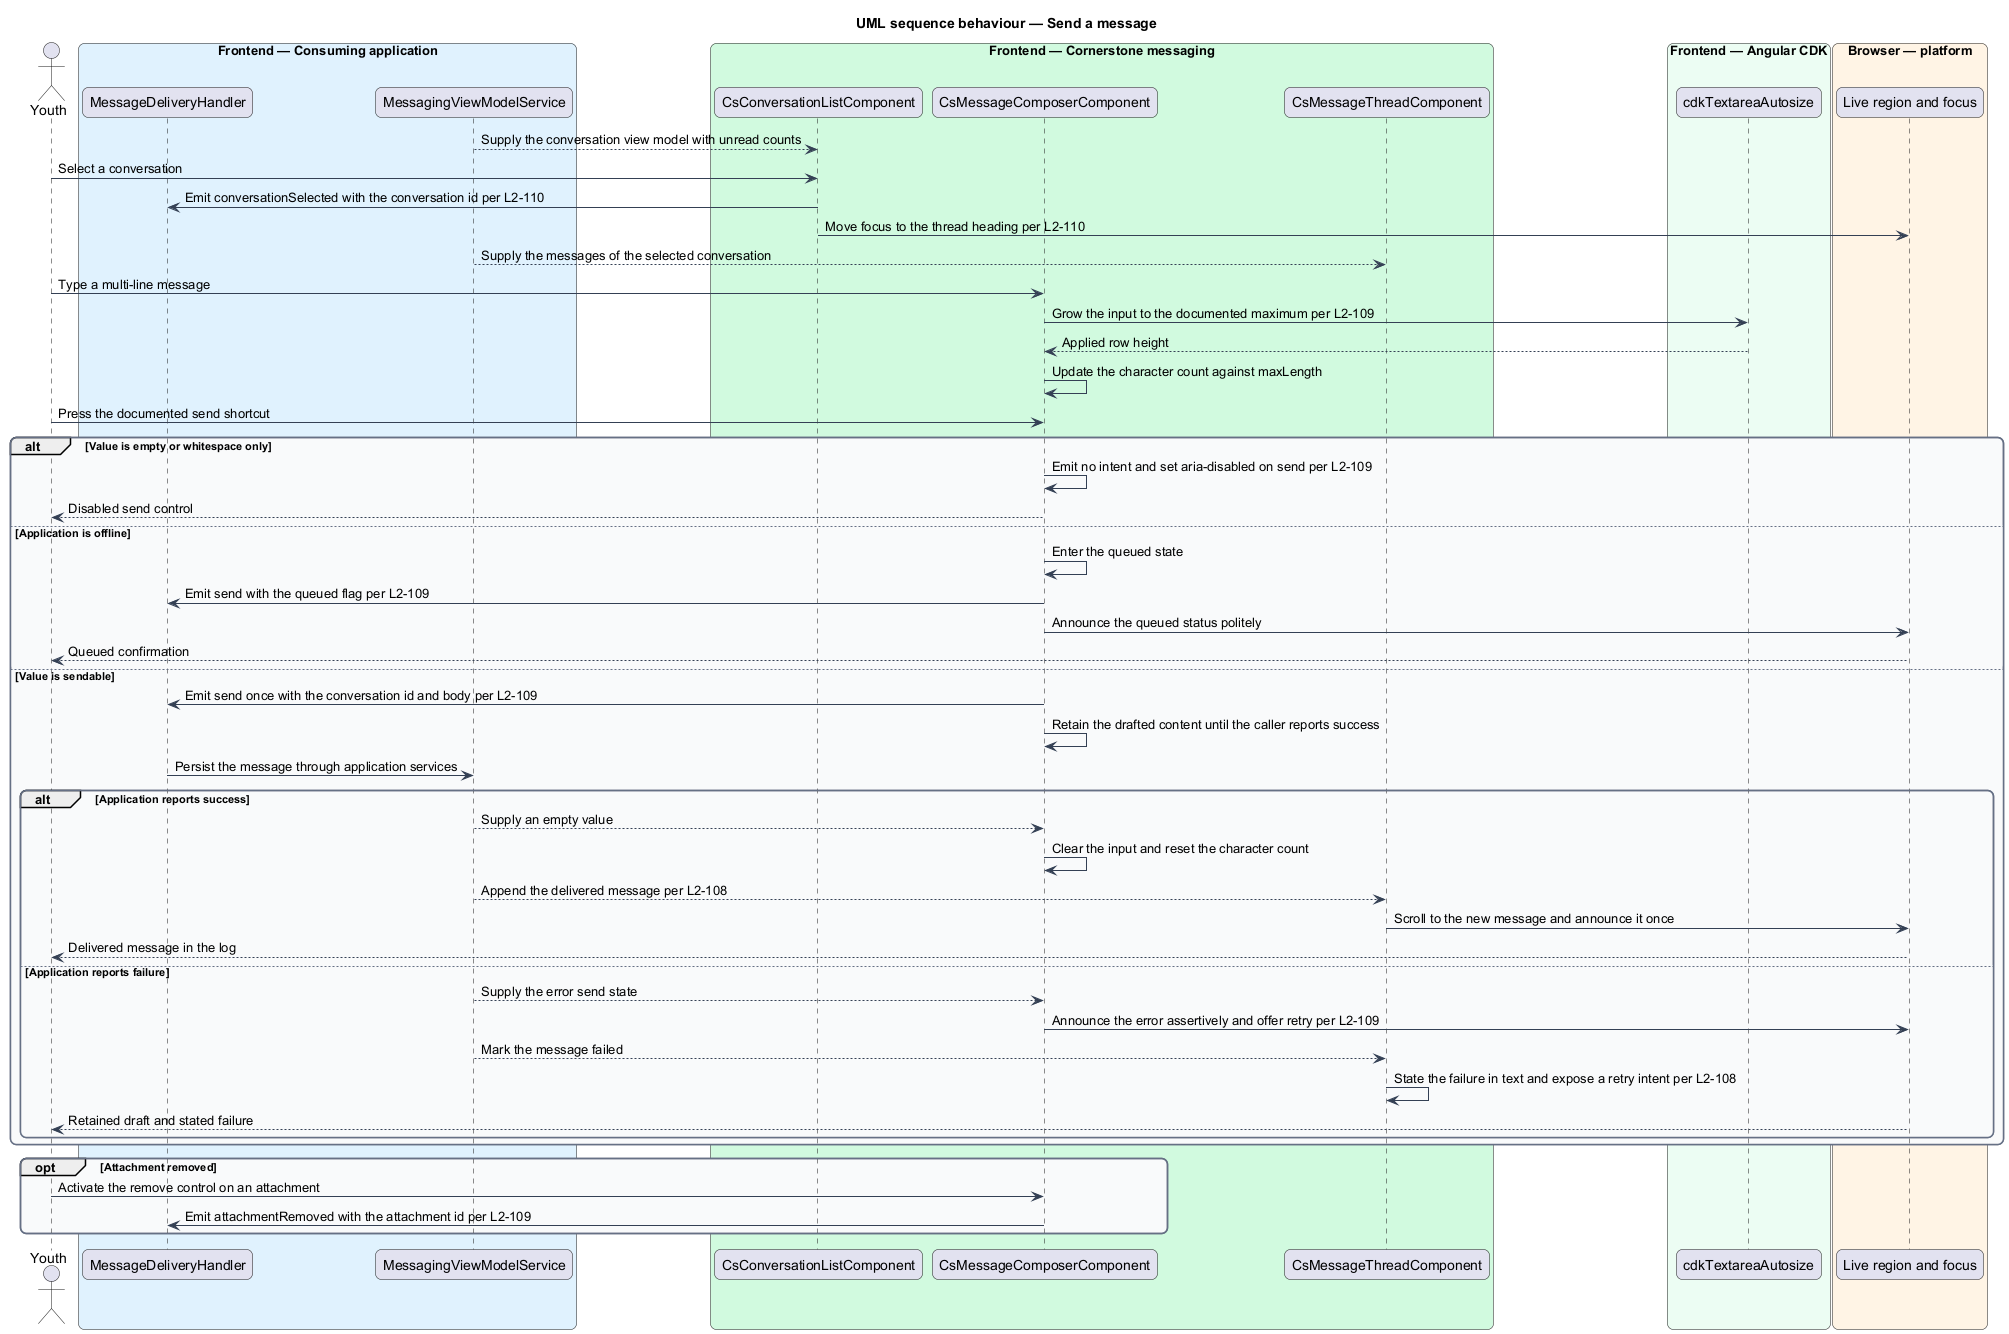

The diagram above was rendered by PlantUML. Its source (embedded in the PNG):
@startuml
title UML sequence behaviour — Send a message
skinparam backgroundColor #FFFFFF
skinparam shadowing false
skinparam roundcorner 12
skinparam defaultFontName Arial
skinparam ArrowColor #344054
skinparam rectangle {
  BorderColor #344054
  FontColor #101828
}
skinparam package {
  BorderColor #667085
  FontColor #101828
  BackgroundColor #F9FAFB
}
actor "Youth" as user
box "Frontend — Consuming application" #E0F2FE
  participant "MessageDeliveryHandler" as delivery
  participant "MessagingViewModelService" as vm
end box
box "Frontend — Cornerstone messaging" #D1FADF
  participant "CsConversationListComponent" as list
  participant "CsMessageComposerComponent" as composer
  participant "CsMessageThreadComponent" as thread
end box
box "Frontend — Angular CDK" #ECFDF3
  participant "cdkTextareaAutosize" as cdk
end box
box "Browser — platform" #FFF4E5
  participant "Live region and focus" as browser
end box

vm --> list : Supply the conversation view model with unread counts
user -> list : Select a conversation
list -> delivery : Emit conversationSelected with the conversation id per L2-110
list -> browser : Move focus to the thread heading per L2-110
vm --> thread : Supply the messages of the selected conversation

user -> composer : Type a multi-line message
composer -> cdk : Grow the input to the documented maximum per L2-109
cdk --> composer : Applied row height
composer -> composer : Update the character count against maxLength

user -> composer : Press the documented send shortcut

alt Value is empty or whitespace only
  composer -> composer : Emit no intent and set aria-disabled on send per L2-109
  composer --> user : Disabled send control
else Application is offline
  composer -> composer : Enter the queued state
  composer -> delivery : Emit send with the queued flag per L2-109
  composer -> browser : Announce the queued status politely
  browser --> user : Queued confirmation
else Value is sendable
  composer -> delivery : Emit send once with the conversation id and body per L2-109
  composer -> composer : Retain the drafted content until the caller reports success
  delivery -> vm : Persist the message through application services

  alt Application reports success
    vm --> composer : Supply an empty value
    composer -> composer : Clear the input and reset the character count
    vm --> thread : Append the delivered message per L2-108
    thread -> browser : Scroll to the new message and announce it once
    browser --> user : Delivered message in the log
  else Application reports failure
    vm --> composer : Supply the error send state
    composer -> browser : Announce the error assertively and offer retry per L2-109
    vm --> thread : Mark the message failed
    thread -> thread : State the failure in text and expose a retry intent per L2-108
    browser --> user : Retained draft and stated failure
  end
end

opt Attachment removed
  user -> composer : Activate the remove control on an attachment
  composer -> delivery : Emit attachmentRemoved with the attachment id per L2-109
end
@enduml